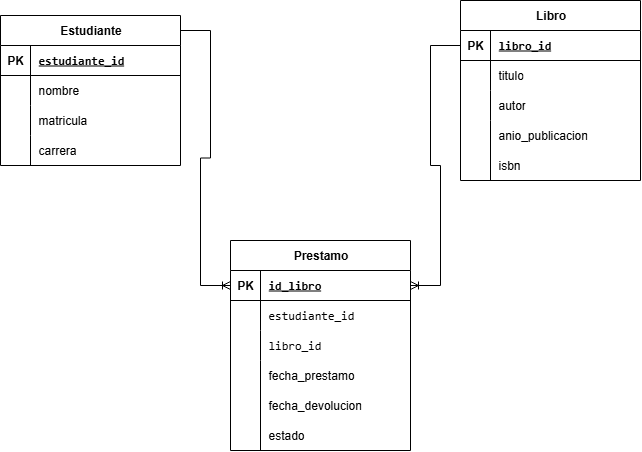

The diagram above was exported from draw.io. Its source (the exported page's mxGraphModel, read from the mxfile embedded in the PNG):
<mxGraphModel dx="1617" dy="775" grid="1" gridSize="10" guides="1" tooltips="1" connect="1" arrows="1" fold="1" page="1" pageScale="1" pageWidth="827" pageHeight="1169" math="0" shadow="0">
  <root>
    <mxCell id="0" />
    <mxCell id="1" parent="0" />
    <mxCell id="jnfE9gNg8NvFr3lWk87o-1" value="Estudiante" style="shape=table;startSize=30;container=1;collapsible=1;childLayout=tableLayout;fixedRows=1;rowLines=0;fontStyle=1;align=center;resizeLast=1;html=1;" vertex="1" parent="1">
      <mxGeometry x="30" y="55" width="180" height="150" as="geometry" />
    </mxCell>
    <mxCell id="jnfE9gNg8NvFr3lWk87o-2" value="" style="shape=tableRow;horizontal=0;startSize=0;swimlaneHead=0;swimlaneBody=0;fillColor=none;collapsible=0;dropTarget=0;points=[[0,0.5],[1,0.5]];portConstraint=eastwest;top=0;left=0;right=0;bottom=1;" vertex="1" parent="jnfE9gNg8NvFr3lWk87o-1">
      <mxGeometry y="30" width="180" height="30" as="geometry" />
    </mxCell>
    <mxCell id="jnfE9gNg8NvFr3lWk87o-3" value="PK" style="shape=partialRectangle;connectable=0;fillColor=none;top=0;left=0;bottom=0;right=0;fontStyle=1;overflow=hidden;whiteSpace=wrap;html=1;" vertex="1" parent="jnfE9gNg8NvFr3lWk87o-2">
      <mxGeometry width="30" height="30" as="geometry">
        <mxRectangle width="30" height="30" as="alternateBounds" />
      </mxGeometry>
    </mxCell>
    <mxCell id="jnfE9gNg8NvFr3lWk87o-4" value="&lt;code&gt;estudiante_id&lt;/code&gt;" style="shape=partialRectangle;connectable=0;fillColor=none;top=0;left=0;bottom=0;right=0;align=left;spacingLeft=6;fontStyle=5;overflow=hidden;whiteSpace=wrap;html=1;" vertex="1" parent="jnfE9gNg8NvFr3lWk87o-2">
      <mxGeometry x="30" width="150" height="30" as="geometry">
        <mxRectangle width="150" height="30" as="alternateBounds" />
      </mxGeometry>
    </mxCell>
    <mxCell id="jnfE9gNg8NvFr3lWk87o-5" value="" style="shape=tableRow;horizontal=0;startSize=0;swimlaneHead=0;swimlaneBody=0;fillColor=none;collapsible=0;dropTarget=0;points=[[0,0.5],[1,0.5]];portConstraint=eastwest;top=0;left=0;right=0;bottom=0;" vertex="1" parent="jnfE9gNg8NvFr3lWk87o-1">
      <mxGeometry y="60" width="180" height="30" as="geometry" />
    </mxCell>
    <mxCell id="jnfE9gNg8NvFr3lWk87o-6" value="" style="shape=partialRectangle;connectable=0;fillColor=none;top=0;left=0;bottom=0;right=0;editable=1;overflow=hidden;whiteSpace=wrap;html=1;" vertex="1" parent="jnfE9gNg8NvFr3lWk87o-5">
      <mxGeometry width="30" height="30" as="geometry">
        <mxRectangle width="30" height="30" as="alternateBounds" />
      </mxGeometry>
    </mxCell>
    <mxCell id="jnfE9gNg8NvFr3lWk87o-7" value="nombre" style="shape=partialRectangle;connectable=0;fillColor=none;top=0;left=0;bottom=0;right=0;align=left;spacingLeft=6;overflow=hidden;whiteSpace=wrap;html=1;" vertex="1" parent="jnfE9gNg8NvFr3lWk87o-5">
      <mxGeometry x="30" width="150" height="30" as="geometry">
        <mxRectangle width="150" height="30" as="alternateBounds" />
      </mxGeometry>
    </mxCell>
    <mxCell id="jnfE9gNg8NvFr3lWk87o-8" value="" style="shape=tableRow;horizontal=0;startSize=0;swimlaneHead=0;swimlaneBody=0;fillColor=none;collapsible=0;dropTarget=0;points=[[0,0.5],[1,0.5]];portConstraint=eastwest;top=0;left=0;right=0;bottom=0;" vertex="1" parent="jnfE9gNg8NvFr3lWk87o-1">
      <mxGeometry y="90" width="180" height="30" as="geometry" />
    </mxCell>
    <mxCell id="jnfE9gNg8NvFr3lWk87o-9" value="" style="shape=partialRectangle;connectable=0;fillColor=none;top=0;left=0;bottom=0;right=0;editable=1;overflow=hidden;whiteSpace=wrap;html=1;" vertex="1" parent="jnfE9gNg8NvFr3lWk87o-8">
      <mxGeometry width="30" height="30" as="geometry">
        <mxRectangle width="30" height="30" as="alternateBounds" />
      </mxGeometry>
    </mxCell>
    <mxCell id="jnfE9gNg8NvFr3lWk87o-10" value="matricula" style="shape=partialRectangle;connectable=0;fillColor=none;top=0;left=0;bottom=0;right=0;align=left;spacingLeft=6;overflow=hidden;whiteSpace=wrap;html=1;" vertex="1" parent="jnfE9gNg8NvFr3lWk87o-8">
      <mxGeometry x="30" width="150" height="30" as="geometry">
        <mxRectangle width="150" height="30" as="alternateBounds" />
      </mxGeometry>
    </mxCell>
    <mxCell id="jnfE9gNg8NvFr3lWk87o-11" value="" style="shape=tableRow;horizontal=0;startSize=0;swimlaneHead=0;swimlaneBody=0;fillColor=none;collapsible=0;dropTarget=0;points=[[0,0.5],[1,0.5]];portConstraint=eastwest;top=0;left=0;right=0;bottom=0;" vertex="1" parent="jnfE9gNg8NvFr3lWk87o-1">
      <mxGeometry y="120" width="180" height="30" as="geometry" />
    </mxCell>
    <mxCell id="jnfE9gNg8NvFr3lWk87o-12" value="" style="shape=partialRectangle;connectable=0;fillColor=none;top=0;left=0;bottom=0;right=0;editable=1;overflow=hidden;whiteSpace=wrap;html=1;" vertex="1" parent="jnfE9gNg8NvFr3lWk87o-11">
      <mxGeometry width="30" height="30" as="geometry">
        <mxRectangle width="30" height="30" as="alternateBounds" />
      </mxGeometry>
    </mxCell>
    <mxCell id="jnfE9gNg8NvFr3lWk87o-13" value="carrera" style="shape=partialRectangle;connectable=0;fillColor=none;top=0;left=0;bottom=0;right=0;align=left;spacingLeft=6;overflow=hidden;whiteSpace=wrap;html=1;" vertex="1" parent="jnfE9gNg8NvFr3lWk87o-11">
      <mxGeometry x="30" width="150" height="30" as="geometry">
        <mxRectangle width="150" height="30" as="alternateBounds" />
      </mxGeometry>
    </mxCell>
    <mxCell id="jnfE9gNg8NvFr3lWk87o-14" value="Libro" style="shape=table;startSize=30;container=1;collapsible=1;childLayout=tableLayout;fixedRows=1;rowLines=0;fontStyle=1;align=center;resizeLast=1;html=1;" vertex="1" parent="1">
      <mxGeometry x="490" y="40" width="180" height="180" as="geometry" />
    </mxCell>
    <mxCell id="jnfE9gNg8NvFr3lWk87o-15" value="" style="shape=tableRow;horizontal=0;startSize=0;swimlaneHead=0;swimlaneBody=0;fillColor=none;collapsible=0;dropTarget=0;points=[[0,0.5],[1,0.5]];portConstraint=eastwest;top=0;left=0;right=0;bottom=1;" vertex="1" parent="jnfE9gNg8NvFr3lWk87o-14">
      <mxGeometry y="30" width="180" height="30" as="geometry" />
    </mxCell>
    <mxCell id="jnfE9gNg8NvFr3lWk87o-16" value="PK" style="shape=partialRectangle;connectable=0;fillColor=none;top=0;left=0;bottom=0;right=0;fontStyle=1;overflow=hidden;whiteSpace=wrap;html=1;" vertex="1" parent="jnfE9gNg8NvFr3lWk87o-15">
      <mxGeometry width="30" height="30" as="geometry">
        <mxRectangle width="30" height="30" as="alternateBounds" />
      </mxGeometry>
    </mxCell>
    <mxCell id="jnfE9gNg8NvFr3lWk87o-17" value="&lt;code&gt;libro_id&lt;/code&gt;" style="shape=partialRectangle;connectable=0;fillColor=none;top=0;left=0;bottom=0;right=0;align=left;spacingLeft=6;fontStyle=5;overflow=hidden;whiteSpace=wrap;html=1;" vertex="1" parent="jnfE9gNg8NvFr3lWk87o-15">
      <mxGeometry x="30" width="150" height="30" as="geometry">
        <mxRectangle width="150" height="30" as="alternateBounds" />
      </mxGeometry>
    </mxCell>
    <mxCell id="jnfE9gNg8NvFr3lWk87o-18" value="" style="shape=tableRow;horizontal=0;startSize=0;swimlaneHead=0;swimlaneBody=0;fillColor=none;collapsible=0;dropTarget=0;points=[[0,0.5],[1,0.5]];portConstraint=eastwest;top=0;left=0;right=0;bottom=0;" vertex="1" parent="jnfE9gNg8NvFr3lWk87o-14">
      <mxGeometry y="60" width="180" height="30" as="geometry" />
    </mxCell>
    <mxCell id="jnfE9gNg8NvFr3lWk87o-19" value="" style="shape=partialRectangle;connectable=0;fillColor=none;top=0;left=0;bottom=0;right=0;editable=1;overflow=hidden;whiteSpace=wrap;html=1;" vertex="1" parent="jnfE9gNg8NvFr3lWk87o-18">
      <mxGeometry width="30" height="30" as="geometry">
        <mxRectangle width="30" height="30" as="alternateBounds" />
      </mxGeometry>
    </mxCell>
    <mxCell id="jnfE9gNg8NvFr3lWk87o-20" value="titulo" style="shape=partialRectangle;connectable=0;fillColor=none;top=0;left=0;bottom=0;right=0;align=left;spacingLeft=6;overflow=hidden;whiteSpace=wrap;html=1;" vertex="1" parent="jnfE9gNg8NvFr3lWk87o-18">
      <mxGeometry x="30" width="150" height="30" as="geometry">
        <mxRectangle width="150" height="30" as="alternateBounds" />
      </mxGeometry>
    </mxCell>
    <mxCell id="jnfE9gNg8NvFr3lWk87o-21" value="" style="shape=tableRow;horizontal=0;startSize=0;swimlaneHead=0;swimlaneBody=0;fillColor=none;collapsible=0;dropTarget=0;points=[[0,0.5],[1,0.5]];portConstraint=eastwest;top=0;left=0;right=0;bottom=0;" vertex="1" parent="jnfE9gNg8NvFr3lWk87o-14">
      <mxGeometry y="90" width="180" height="30" as="geometry" />
    </mxCell>
    <mxCell id="jnfE9gNg8NvFr3lWk87o-22" value="" style="shape=partialRectangle;connectable=0;fillColor=none;top=0;left=0;bottom=0;right=0;editable=1;overflow=hidden;whiteSpace=wrap;html=1;" vertex="1" parent="jnfE9gNg8NvFr3lWk87o-21">
      <mxGeometry width="30" height="30" as="geometry">
        <mxRectangle width="30" height="30" as="alternateBounds" />
      </mxGeometry>
    </mxCell>
    <mxCell id="jnfE9gNg8NvFr3lWk87o-23" value="autor" style="shape=partialRectangle;connectable=0;fillColor=none;top=0;left=0;bottom=0;right=0;align=left;spacingLeft=6;overflow=hidden;whiteSpace=wrap;html=1;" vertex="1" parent="jnfE9gNg8NvFr3lWk87o-21">
      <mxGeometry x="30" width="150" height="30" as="geometry">
        <mxRectangle width="150" height="30" as="alternateBounds" />
      </mxGeometry>
    </mxCell>
    <mxCell id="jnfE9gNg8NvFr3lWk87o-24" value="" style="shape=tableRow;horizontal=0;startSize=0;swimlaneHead=0;swimlaneBody=0;fillColor=none;collapsible=0;dropTarget=0;points=[[0,0.5],[1,0.5]];portConstraint=eastwest;top=0;left=0;right=0;bottom=0;" vertex="1" parent="jnfE9gNg8NvFr3lWk87o-14">
      <mxGeometry y="120" width="180" height="30" as="geometry" />
    </mxCell>
    <mxCell id="jnfE9gNg8NvFr3lWk87o-25" value="" style="shape=partialRectangle;connectable=0;fillColor=none;top=0;left=0;bottom=0;right=0;editable=1;overflow=hidden;whiteSpace=wrap;html=1;" vertex="1" parent="jnfE9gNg8NvFr3lWk87o-24">
      <mxGeometry width="30" height="30" as="geometry">
        <mxRectangle width="30" height="30" as="alternateBounds" />
      </mxGeometry>
    </mxCell>
    <mxCell id="jnfE9gNg8NvFr3lWk87o-26" value="anio_publicacion" style="shape=partialRectangle;connectable=0;fillColor=none;top=0;left=0;bottom=0;right=0;align=left;spacingLeft=6;overflow=hidden;whiteSpace=wrap;html=1;" vertex="1" parent="jnfE9gNg8NvFr3lWk87o-24">
      <mxGeometry x="30" width="150" height="30" as="geometry">
        <mxRectangle width="150" height="30" as="alternateBounds" />
      </mxGeometry>
    </mxCell>
    <mxCell id="jnfE9gNg8NvFr3lWk87o-27" value="isbn" style="shape=partialRectangle;connectable=0;fillColor=none;top=0;left=0;bottom=0;right=0;align=left;spacingLeft=6;overflow=hidden;whiteSpace=wrap;html=1;" vertex="1" parent="1">
      <mxGeometry x="520" y="190" width="150" height="30" as="geometry">
        <mxRectangle width="150" height="30" as="alternateBounds" />
      </mxGeometry>
    </mxCell>
    <mxCell id="jnfE9gNg8NvFr3lWk87o-28" value="" style="line;strokeWidth=1;rotatable=0;dashed=0;labelPosition=right;align=left;verticalAlign=middle;spacingTop=0;spacingLeft=6;points=[];portConstraint=eastwest;direction=south;" vertex="1" parent="1">
      <mxGeometry x="500" y="180" width="40" height="40" as="geometry" />
    </mxCell>
    <mxCell id="jnfE9gNg8NvFr3lWk87o-29" value="Prestamo" style="shape=table;startSize=30;container=1;collapsible=1;childLayout=tableLayout;fixedRows=1;rowLines=0;fontStyle=1;align=center;resizeLast=1;html=1;" vertex="1" parent="1">
      <mxGeometry x="260" y="280" width="180" height="210" as="geometry" />
    </mxCell>
    <mxCell id="jnfE9gNg8NvFr3lWk87o-30" value="" style="shape=tableRow;horizontal=0;startSize=0;swimlaneHead=0;swimlaneBody=0;fillColor=none;collapsible=0;dropTarget=0;points=[[0,0.5],[1,0.5]];portConstraint=eastwest;top=0;left=0;right=0;bottom=1;" vertex="1" parent="jnfE9gNg8NvFr3lWk87o-29">
      <mxGeometry y="30" width="180" height="30" as="geometry" />
    </mxCell>
    <mxCell id="jnfE9gNg8NvFr3lWk87o-31" value="PK" style="shape=partialRectangle;connectable=0;fillColor=none;top=0;left=0;bottom=0;right=0;fontStyle=1;overflow=hidden;whiteSpace=wrap;html=1;" vertex="1" parent="jnfE9gNg8NvFr3lWk87o-30">
      <mxGeometry width="30" height="30" as="geometry">
        <mxRectangle width="30" height="30" as="alternateBounds" />
      </mxGeometry>
    </mxCell>
    <mxCell id="jnfE9gNg8NvFr3lWk87o-32" value="&lt;code&gt;id_libro&lt;/code&gt;" style="shape=partialRectangle;connectable=0;fillColor=none;top=0;left=0;bottom=0;right=0;align=left;spacingLeft=6;fontStyle=5;overflow=hidden;whiteSpace=wrap;html=1;" vertex="1" parent="jnfE9gNg8NvFr3lWk87o-30">
      <mxGeometry x="30" width="150" height="30" as="geometry">
        <mxRectangle width="150" height="30" as="alternateBounds" />
      </mxGeometry>
    </mxCell>
    <mxCell id="jnfE9gNg8NvFr3lWk87o-33" value="" style="shape=tableRow;horizontal=0;startSize=0;swimlaneHead=0;swimlaneBody=0;fillColor=none;collapsible=0;dropTarget=0;points=[[0,0.5],[1,0.5]];portConstraint=eastwest;top=0;left=0;right=0;bottom=0;" vertex="1" parent="jnfE9gNg8NvFr3lWk87o-29">
      <mxGeometry y="60" width="180" height="30" as="geometry" />
    </mxCell>
    <mxCell id="jnfE9gNg8NvFr3lWk87o-34" value="" style="shape=partialRectangle;connectable=0;fillColor=none;top=0;left=0;bottom=0;right=0;editable=1;overflow=hidden;whiteSpace=wrap;html=1;" vertex="1" parent="jnfE9gNg8NvFr3lWk87o-33">
      <mxGeometry width="30" height="30" as="geometry">
        <mxRectangle width="30" height="30" as="alternateBounds" />
      </mxGeometry>
    </mxCell>
    <mxCell id="jnfE9gNg8NvFr3lWk87o-35" value="&lt;code&gt;estudiante_id&lt;/code&gt;" style="shape=partialRectangle;connectable=0;fillColor=none;top=0;left=0;bottom=0;right=0;align=left;spacingLeft=6;overflow=hidden;whiteSpace=wrap;html=1;" vertex="1" parent="jnfE9gNg8NvFr3lWk87o-33">
      <mxGeometry x="30" width="150" height="30" as="geometry">
        <mxRectangle width="150" height="30" as="alternateBounds" />
      </mxGeometry>
    </mxCell>
    <mxCell id="jnfE9gNg8NvFr3lWk87o-36" value="" style="shape=tableRow;horizontal=0;startSize=0;swimlaneHead=0;swimlaneBody=0;fillColor=none;collapsible=0;dropTarget=0;points=[[0,0.5],[1,0.5]];portConstraint=eastwest;top=0;left=0;right=0;bottom=0;" vertex="1" parent="jnfE9gNg8NvFr3lWk87o-29">
      <mxGeometry y="90" width="180" height="30" as="geometry" />
    </mxCell>
    <mxCell id="jnfE9gNg8NvFr3lWk87o-37" value="" style="shape=partialRectangle;connectable=0;fillColor=none;top=0;left=0;bottom=0;right=0;editable=1;overflow=hidden;whiteSpace=wrap;html=1;" vertex="1" parent="jnfE9gNg8NvFr3lWk87o-36">
      <mxGeometry width="30" height="30" as="geometry">
        <mxRectangle width="30" height="30" as="alternateBounds" />
      </mxGeometry>
    </mxCell>
    <mxCell id="jnfE9gNg8NvFr3lWk87o-38" value="&lt;code&gt;libro_id&lt;/code&gt;" style="shape=partialRectangle;connectable=0;fillColor=none;top=0;left=0;bottom=0;right=0;align=left;spacingLeft=6;overflow=hidden;whiteSpace=wrap;html=1;" vertex="1" parent="jnfE9gNg8NvFr3lWk87o-36">
      <mxGeometry x="30" width="150" height="30" as="geometry">
        <mxRectangle width="150" height="30" as="alternateBounds" />
      </mxGeometry>
    </mxCell>
    <mxCell id="jnfE9gNg8NvFr3lWk87o-39" value="" style="shape=tableRow;horizontal=0;startSize=0;swimlaneHead=0;swimlaneBody=0;fillColor=none;collapsible=0;dropTarget=0;points=[[0,0.5],[1,0.5]];portConstraint=eastwest;top=0;left=0;right=0;bottom=0;" vertex="1" parent="jnfE9gNg8NvFr3lWk87o-29">
      <mxGeometry y="120" width="180" height="30" as="geometry" />
    </mxCell>
    <mxCell id="jnfE9gNg8NvFr3lWk87o-40" value="" style="shape=partialRectangle;connectable=0;fillColor=none;top=0;left=0;bottom=0;right=0;editable=1;overflow=hidden;whiteSpace=wrap;html=1;" vertex="1" parent="jnfE9gNg8NvFr3lWk87o-39">
      <mxGeometry width="30" height="30" as="geometry">
        <mxRectangle width="30" height="30" as="alternateBounds" />
      </mxGeometry>
    </mxCell>
    <mxCell id="jnfE9gNg8NvFr3lWk87o-41" value="fecha_prestamo" style="shape=partialRectangle;connectable=0;fillColor=none;top=0;left=0;bottom=0;right=0;align=left;spacingLeft=6;overflow=hidden;whiteSpace=wrap;html=1;" vertex="1" parent="jnfE9gNg8NvFr3lWk87o-39">
      <mxGeometry x="30" width="150" height="30" as="geometry">
        <mxRectangle width="150" height="30" as="alternateBounds" />
      </mxGeometry>
    </mxCell>
    <mxCell id="jnfE9gNg8NvFr3lWk87o-42" value="fecha_devolucion" style="shape=partialRectangle;connectable=0;fillColor=none;top=0;left=0;bottom=0;right=0;align=left;spacingLeft=6;overflow=hidden;whiteSpace=wrap;html=1;" vertex="1" parent="1">
      <mxGeometry x="290" y="430" width="150" height="30" as="geometry">
        <mxRectangle width="150" height="30" as="alternateBounds" />
      </mxGeometry>
    </mxCell>
    <mxCell id="jnfE9gNg8NvFr3lWk87o-43" value="" style="line;strokeWidth=1;rotatable=0;dashed=0;labelPosition=right;align=left;verticalAlign=middle;spacingTop=0;spacingLeft=6;points=[];portConstraint=eastwest;direction=south;" vertex="1" parent="1">
      <mxGeometry x="270" y="420" width="40" height="70" as="geometry" />
    </mxCell>
    <mxCell id="jnfE9gNg8NvFr3lWk87o-44" value="estado" style="shape=partialRectangle;connectable=0;fillColor=none;top=0;left=0;bottom=0;right=0;align=left;spacingLeft=6;overflow=hidden;whiteSpace=wrap;html=1;" vertex="1" parent="1">
      <mxGeometry x="290" y="460" width="150" height="30" as="geometry">
        <mxRectangle width="150" height="30" as="alternateBounds" />
      </mxGeometry>
    </mxCell>
    <mxCell id="jnfE9gNg8NvFr3lWk87o-45" value="" style="edgeStyle=entityRelationEdgeStyle;fontSize=12;html=1;endArrow=ERoneToMany;rounded=0;entryX=0;entryY=0.5;entryDx=0;entryDy=0;exitX=1;exitY=0.5;exitDx=0;exitDy=0;" edge="1" parent="1" target="jnfE9gNg8NvFr3lWk87o-30">
      <mxGeometry width="100" height="100" relative="1" as="geometry">
        <mxPoint x="210" y="70" as="sourcePoint" />
        <mxPoint x="260" y="355" as="targetPoint" />
        <Array as="points">
          <mxPoint x="110" y="270" />
          <mxPoint x="110" y="270" />
          <mxPoint x="110" y="250" />
        </Array>
      </mxGeometry>
    </mxCell>
    <mxCell id="jnfE9gNg8NvFr3lWk87o-48" value="" style="edgeStyle=entityRelationEdgeStyle;fontSize=12;html=1;endArrow=ERoneToMany;rounded=0;entryX=1;entryY=0.5;entryDx=0;entryDy=0;exitX=0;exitY=0.5;exitDx=0;exitDy=0;" edge="1" parent="1" source="jnfE9gNg8NvFr3lWk87o-15" target="jnfE9gNg8NvFr3lWk87o-30">
      <mxGeometry width="100" height="100" relative="1" as="geometry">
        <mxPoint x="300" y="160" as="sourcePoint" />
        <mxPoint x="400" y="60" as="targetPoint" />
      </mxGeometry>
    </mxCell>
  </root>
</mxGraphModel>